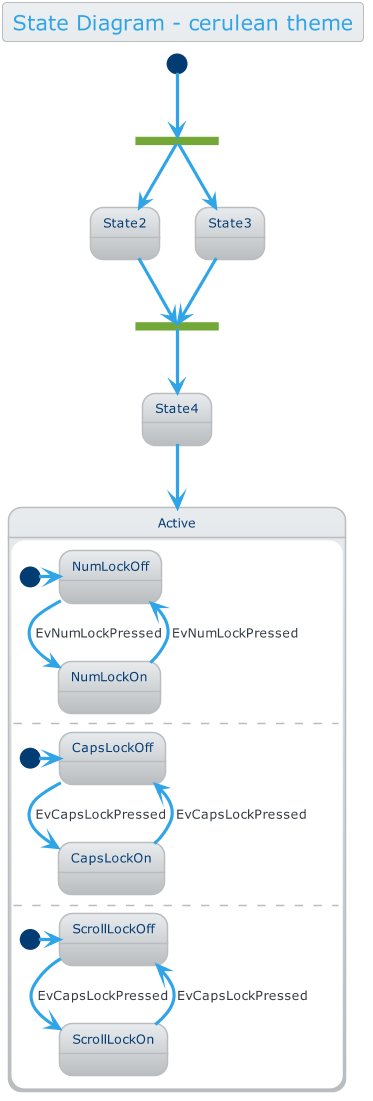

The diagram above was rendered by PlantUML. Its source (embedded in the PNG):
@startuml



skinparam backgroundColor transparent






skinparam defaultFontName        "Verdana"
skinparam defaultFontSize        12
skinparam dpi                    100
skinparam shadowing              false
skinparam roundcorner            8
skinparam ParticipantPadding     10
skinparam BoxPadding             2
skinparam Padding                2
skinparam ArrowColor             #868E96
skinparam title {
	FontColor	                 #2FA4E7
	BorderColor	                 #BABDBF
	FontSize	    	         20
	BorderRoundCorner            8
	BorderThickness 	         1
	BackgroundColor              #EDF0F2-#E9ECEF
}


skinparam legend {
	BackgroundColor #E9ECEF
	BorderColor #BABDBF
	FontColor #343A40
}

skinparam activity {
	FontColor #FFF
	BorderColor #2FA4E7
	BackgroundColor #59B6EC-#2FA4E7
	BarColor #73A839
	StartColor #033C73
	EndColor #033C73
	DiamondBackgroundColor #FFF-#EDF0F2
  	DiamondBorderColor #BABDBF
	DiamondFontColor #343A40
}

skinparam sequence {
	BorderColor #2FA4E7
	TitleFontColor #2FA4E7
	BackgroundColor transparent
	StartColor #2FA4E7
	EndColor #2FA4E7
    ParticipantBackgroundColor #59B6EC-#2FA4E7
    ParticipantBorderColor #2FA4E7
	ParticipantBorderThickness 0
	ParticipantFontColor #FFF
	ActorBackgroundColor transparent
    ActorBorderColor #2FA4E7
	ActorFontColor #2FA4E7
	ArrowThickness 3
	ArrowColor #2FA4E7
	ArrowFontColor #343A40
	BoxBackgroundColor #F8F9FA
	BoxBorderColor #868E96
	BoxFontColor #343A40
	LifeLineBorderColor #BABDBF
	LifeLineBorderThickness 2
	LifeLineBackgroundColor #EDF0F2
	GroupBorderColor #868E96
	GroupFontColor #343A40
	GroupHeaderFontColor #033C73
	DividerBackgroundColor #FFF-#F8F9FA
    DividerBorderColor #868E96
    DividerBorderThickness 2
    DividerFontColor #343A40
	ReferenceBackgroundColor transparent
	ReferenceBorderColor #868E96
	ReferenceFontColor #343A40
	ReferenceHeaderFontColor #033C73
}

skinparam partition {
	BorderColor #2FA4E7
	FontColor #2FA4E7
	BackgroundColor transparent
}

skinparam collections {
	BackgroundColor #59B6EC-#2FA4E7
	BorderColor #2FA4E7
}

skinparam control {
	BackgroundColor  #59B6EC-#2FA4E7
	BorderColor #2683B9
	FontColor #343A40
}

skinparam entity {
	BackgroundColor  #59B6EC-#2FA4E7
	BorderColor #2683B9
	FontColor #343A40
}

skinparam boundary {
	BackgroundColor  #59B6EC-#2FA4E7
	BorderColor #2683B9
	FontColor #343A40
}

skinparam agent {
	BackgroundColor #orange
	BorderColor #999999
	FontColor #333333
}

skinparam note {
	BorderThickness 1
	BackgroundColor #35638F-#033C73
	BorderColor #033C73
	FontColor #FFF
}

skinparam artifact {
	BackgroundColor #FFF-#F8F9FA
	BorderColor #868E96
	FontColor #868E96
}

skinparam component {
	BackgroundColor  #8FB961-#73A839
	BorderColor  #73A839
	FontColor #FFF
}

skinparam interface {
	BackgroundColor  #D2494E
	BorderColor  #C71C22
	FontColor #343A40
}

skinparam storage {
	BackgroundColor #E47833-#DD5600
  	BorderColor #DD5600
	FontColor #FFF
}

skinparam node {
	BackgroundColor #EDF0F2-#E9ECEF
	BorderColor #343A40
	FontColor #343A40
}

skinparam cloud {
	BackgroundColor white-lightskyblue
	BorderColor transparent
	FontColor #343A40
}

skinparam database {
	BackgroundColor  #59B6EC-#2FA4E7
	BorderColor #2683B9
	FontColor #343A40
}

skinparam actor {
	FontColor #343A40
}

skinparam class {
	HeaderBackgroundColor #2FA4E7-#2683B9
	FontColor #FFF
	BackgroundColor #59B6EC-#2FA4E7
	BorderColor #2683B9
	StereotypeFontColor #343A40
	BorderThickness 1
	AttributeFontColor #343A40
	AttributeFontSize 11
}

skinparam object {
	FontColor #73A839
	BackgroundColor #E9ECEF-#BABDBF
	BorderColor #BABDBF
	StereotypeFontColor #343A40
	BorderThickness 1
	AttributeFontColor #343A40
	AttributeFontSize 11
}

skinparam usecase {
	BackgroundColor #EDF0F2-#E9ECEF
	BorderColor #E9ECEF
	BorderThickness 2
	FontColor #343A40
	StereotypeFontColor #2FA4E7
}

skinparam rectangle {
	BackgroundColor #E9ECEF-#BABDBF
	BorderColor #2683B9
	BorderThickness 2
	FontColor #2FA4E7
	StereotypeFontColor #2FA4E7
}

skinparam package {
	BackgroundColor #EDF0F2-#E9ECEF
  	BorderColor #2FA4E7
	FontColor #2FA4E7
	BorderThickness 2
}

skinparam folder {
	BackgroundColor #FFF-#EDF0F2
  	BorderColor #DD5600
	FontColor #DD5600
	BorderThickness 2
}

skinparam frame {
	BackgroundColor #FFF-#EDF0F2
  	BorderColor #033C73
	FontColor #033C73
	BorderThickness 2
}

skinparam state {
	StartColor #033C73
	EndColor #033C73
	BackgroundColor #E9ECEF-#BABDBF
	BorderColor #BABDBF
	FontColor #033C73
	AttributeFontColor #343A40
	AttributeFontSize 11
}

skinparam queue {
	BackgroundColor #DD5600-#B14500
  	BorderColor #B14500
	FontColor #FFF
}

skinparam card {
	BackgroundColor #35638F-#033C73
	BorderColor #033C73
	FontColor #FFF
}

skinparam file {
	BackgroundColor #EDF0F2-#E9ECEF
	BorderColor #868E96
	FontColor #868E96

}

skinparam stack {
	BackgroundColor #59B6EC-#2683B9
	BorderColor #2FA4E7
	FontColor #FFF
}


title State Diagram - cerulean theme


state fork_state <<fork>>
[*] --> fork_state
fork_state --> State2
fork_state --> State3

state join_state <<join>>
State2 --> join_state
State3 --> join_state
join_state --> State4
State4 --> Active

state Active {
  [*] -> NumLockOff
  NumLockOff --> NumLockOn : EvNumLockPressed
  NumLockOn --> NumLockOff : EvNumLockPressed
  --
  [*] -> CapsLockOff
  CapsLockOff --> CapsLockOn : EvCapsLockPressed
  CapsLockOn --> CapsLockOff : EvCapsLockPressed
  --
  [*] -> ScrollLockOff
  ScrollLockOff --> ScrollLockOn : EvCapsLockPressed
  ScrollLockOn --> ScrollLockOff : EvCapsLockPressed
}

@enduml